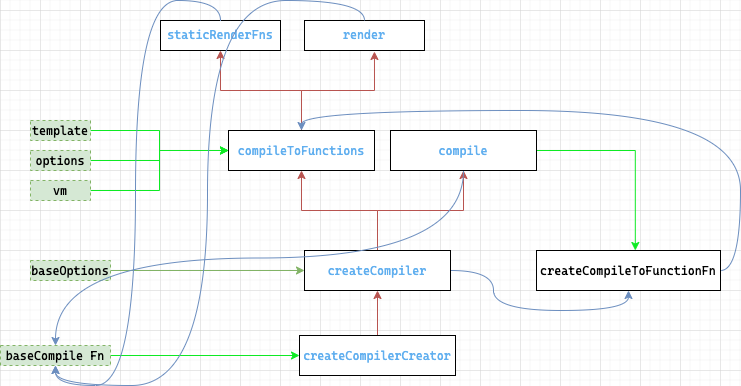

The diagram above was exported from draw.io. Its source (the exported page's mxGraphModel, read from the mxfile embedded in the PNG):
<mxGraphModel dx="1106" dy="767" grid="1" gridSize="10" guides="1" tooltips="1" connect="1" arrows="1" fold="1" page="1" pageScale="1" pageWidth="827" pageHeight="1169" background="none" math="0" shadow="0">
  <root>
    <mxCell id="WIyWlLk6GJQsqaUBKTNV-0" />
    <mxCell id="WIyWlLk6GJQsqaUBKTNV-1" parent="WIyWlLk6GJQsqaUBKTNV-0" />
    <mxCell id="5QZ1hsU0GrlBrNzgnO1z-24" style="edgeStyle=orthogonalEdgeStyle;rounded=0;orthogonalLoop=1;jettySize=auto;html=1;fontColor=#000000;strokeColor=#b85450;entryX=0.583;entryY=1.033;entryDx=0;entryDy=0;fillColor=#f8cecc;entryPerimeter=0;" edge="1" parent="WIyWlLk6GJQsqaUBKTNV-1" source="5QZ1hsU0GrlBrNzgnO1z-19" target="5QZ1hsU0GrlBrNzgnO1z-28">
      <mxGeometry relative="1" as="geometry">
        <mxPoint x="270" y="130" as="targetPoint" />
      </mxGeometry>
    </mxCell>
    <mxCell id="5QZ1hsU0GrlBrNzgnO1z-25" style="edgeStyle=orthogonalEdgeStyle;rounded=0;orthogonalLoop=1;jettySize=auto;html=1;entryX=0.5;entryY=1;entryDx=0;entryDy=0;fontColor=#000000;strokeColor=#b85450;fillColor=#f8cecc;" edge="1" parent="WIyWlLk6GJQsqaUBKTNV-1" source="5QZ1hsU0GrlBrNzgnO1z-19" target="5QZ1hsU0GrlBrNzgnO1z-29">
      <mxGeometry relative="1" as="geometry">
        <mxPoint x="270" y="210" as="targetPoint" />
      </mxGeometry>
    </mxCell>
    <mxCell id="5QZ1hsU0GrlBrNzgnO1z-19" value="&lt;div style=&quot;color: rgb(171, 178, 191); font-family: &amp;quot;cascadia code&amp;quot;, &amp;quot;space mono&amp;quot;, &amp;quot;roboto mono&amp;quot;, menlo, monaco, &amp;quot;courier new&amp;quot;, monospace, menlo, monaco, &amp;quot;courier new&amp;quot;, monospace; line-height: 18px;&quot;&gt;&lt;span style=&quot;color: #61afef&quot;&gt;compileToFunctions&lt;/span&gt;&lt;/div&gt;" style="rounded=0;whiteSpace=wrap;html=1;labelBackgroundColor=none;fontColor=#000000;gradientColor=none;" vertex="1" parent="WIyWlLk6GJQsqaUBKTNV-1">
      <mxGeometry x="268" y="360" width="146" height="40" as="geometry" />
    </mxCell>
    <mxCell id="5QZ1hsU0GrlBrNzgnO1z-62" style="edgeStyle=orthogonalEdgeStyle;rounded=0;orthogonalLoop=1;jettySize=auto;html=1;exitX=1;exitY=0.5;exitDx=0;exitDy=0;entryX=0;entryY=0.5;entryDx=0;entryDy=0;fontColor=#61AFEF;strokeColor=#0EEA24;" edge="1" parent="WIyWlLk6GJQsqaUBKTNV-1" source="5QZ1hsU0GrlBrNzgnO1z-26" target="5QZ1hsU0GrlBrNzgnO1z-19">
      <mxGeometry relative="1" as="geometry" />
    </mxCell>
    <mxCell id="5QZ1hsU0GrlBrNzgnO1z-26" value="&lt;div style=&quot;font-family: &amp;quot;cascadia code&amp;quot;, &amp;quot;space mono&amp;quot;, &amp;quot;roboto mono&amp;quot;, menlo, monaco, &amp;quot;courier new&amp;quot;, monospace, menlo, monaco, &amp;quot;courier new&amp;quot;, monospace; line-height: 18px;&quot;&gt;&lt;div style=&quot;font-family: &amp;quot;cascadia code&amp;quot; , &amp;quot;space mono&amp;quot; , &amp;quot;roboto mono&amp;quot; , &amp;quot;menlo&amp;quot; , &amp;quot;monaco&amp;quot; , &amp;quot;courier new&amp;quot; , monospace , &amp;quot;menlo&amp;quot; , &amp;quot;monaco&amp;quot; , &amp;quot;courier new&amp;quot; , monospace ; line-height: 18px&quot;&gt;template&lt;/div&gt;&lt;/div&gt;" style="rounded=0;whiteSpace=wrap;html=1;labelBackgroundColor=none;fillColor=#d5e8d4;strokeColor=#82b366;dashed=1;fontColor=default;" vertex="1" parent="WIyWlLk6GJQsqaUBKTNV-1">
      <mxGeometry x="70" y="350" width="60" height="20" as="geometry" />
    </mxCell>
    <mxCell id="5QZ1hsU0GrlBrNzgnO1z-28" value="&lt;span style=&quot;font-family: &amp;quot;cascadia code&amp;quot;, &amp;quot;space mono&amp;quot;, &amp;quot;roboto mono&amp;quot;, menlo, monaco, &amp;quot;courier new&amp;quot;, monospace, menlo, monaco, &amp;quot;courier new&amp;quot;, monospace;&quot;&gt;render&lt;/span&gt;" style="rounded=0;whiteSpace=wrap;html=1;labelBackgroundColor=none;fontColor=#61AFEF;gradientColor=none;" vertex="1" parent="WIyWlLk6GJQsqaUBKTNV-1">
      <mxGeometry x="344" y="250" width="120" height="30" as="geometry" />
    </mxCell>
    <mxCell id="5QZ1hsU0GrlBrNzgnO1z-29" value="&lt;span style=&quot;font-family: &amp;quot;cascadia code&amp;quot;, &amp;quot;space mono&amp;quot;, &amp;quot;roboto mono&amp;quot;, menlo, monaco, &amp;quot;courier new&amp;quot;, monospace, menlo, monaco, &amp;quot;courier new&amp;quot;, monospace;&quot;&gt;staticRenderFns&lt;/span&gt;" style="rounded=0;whiteSpace=wrap;html=1;labelBackgroundColor=none;fontColor=#61AFEF;gradientColor=none;labelBorderColor=none;" vertex="1" parent="WIyWlLk6GJQsqaUBKTNV-1">
      <mxGeometry x="200" y="250" width="120" height="30" as="geometry" />
    </mxCell>
    <mxCell id="5QZ1hsU0GrlBrNzgnO1z-48" style="edgeStyle=orthogonalEdgeStyle;rounded=0;orthogonalLoop=1;jettySize=auto;html=1;entryX=0.5;entryY=1;entryDx=0;entryDy=0;fontColor=#000000;strokeColor=#b85450;fillColor=#f8cecc;" edge="1" parent="WIyWlLk6GJQsqaUBKTNV-1" source="5QZ1hsU0GrlBrNzgnO1z-45" target="5QZ1hsU0GrlBrNzgnO1z-19">
      <mxGeometry relative="1" as="geometry" />
    </mxCell>
    <mxCell id="5QZ1hsU0GrlBrNzgnO1z-64" style="edgeStyle=orthogonalEdgeStyle;rounded=0;orthogonalLoop=1;jettySize=auto;html=1;exitX=1;exitY=0.5;exitDx=0;exitDy=0;entryX=0;entryY=0.5;entryDx=0;entryDy=0;fontColor=#61AFEF;strokeColor=#0EEA24;" edge="1" parent="WIyWlLk6GJQsqaUBKTNV-1" source="5QZ1hsU0GrlBrNzgnO1z-31" target="5QZ1hsU0GrlBrNzgnO1z-19">
      <mxGeometry relative="1" as="geometry" />
    </mxCell>
    <mxCell id="5QZ1hsU0GrlBrNzgnO1z-31" value="&lt;div style=&quot;font-family: &amp;quot;cascadia code&amp;quot;, &amp;quot;space mono&amp;quot;, &amp;quot;roboto mono&amp;quot;, menlo, monaco, &amp;quot;courier new&amp;quot;, monospace, menlo, monaco, &amp;quot;courier new&amp;quot;, monospace; line-height: 18px;&quot;&gt;&lt;div style=&quot;font-family: &amp;quot;cascadia code&amp;quot; , &amp;quot;space mono&amp;quot; , &amp;quot;roboto mono&amp;quot; , &amp;quot;menlo&amp;quot; , &amp;quot;monaco&amp;quot; , &amp;quot;courier new&amp;quot; , monospace , &amp;quot;menlo&amp;quot; , &amp;quot;monaco&amp;quot; , &amp;quot;courier new&amp;quot; , monospace ; line-height: 18px&quot;&gt;vm&lt;/div&gt;&lt;/div&gt;" style="rounded=0;whiteSpace=wrap;html=1;labelBackgroundColor=none;fillColor=#d5e8d4;strokeColor=#82b366;dashed=1;fontColor=default;" vertex="1" parent="WIyWlLk6GJQsqaUBKTNV-1">
      <mxGeometry x="70" y="410" width="60" height="20" as="geometry" />
    </mxCell>
    <mxCell id="5QZ1hsU0GrlBrNzgnO1z-67" style="edgeStyle=orthogonalEdgeStyle;rounded=0;orthogonalLoop=1;jettySize=auto;html=1;entryX=0.5;entryY=1;entryDx=0;entryDy=0;fontColor=#61AFEF;strokeColor=#b85450;fillColor=#f8cecc;" edge="1" parent="WIyWlLk6GJQsqaUBKTNV-1" source="5QZ1hsU0GrlBrNzgnO1z-45" target="5QZ1hsU0GrlBrNzgnO1z-49">
      <mxGeometry relative="1" as="geometry" />
    </mxCell>
    <mxCell id="5QZ1hsU0GrlBrNzgnO1z-98" style="edgeStyle=orthogonalEdgeStyle;curved=1;orthogonalLoop=1;jettySize=auto;html=1;exitX=1;exitY=0.5;exitDx=0;exitDy=0;entryX=0.5;entryY=1;entryDx=0;entryDy=0;fontColor=default;startArrow=none;startFill=0;endArrow=classic;endFill=1;strokeColor=#6c8ebf;fillColor=#dae8fc;" edge="1" parent="WIyWlLk6GJQsqaUBKTNV-1" source="5QZ1hsU0GrlBrNzgnO1z-45" target="5QZ1hsU0GrlBrNzgnO1z-85">
      <mxGeometry relative="1" as="geometry" />
    </mxCell>
    <mxCell id="5QZ1hsU0GrlBrNzgnO1z-45" value="&lt;div style=&quot;color: rgb(171 , 178 , 191) ; font-family: &amp;quot;cascadia code&amp;quot; , &amp;quot;space mono&amp;quot; , &amp;quot;roboto mono&amp;quot; , &amp;quot;menlo&amp;quot; , &amp;quot;monaco&amp;quot; , &amp;quot;courier new&amp;quot; , monospace , &amp;quot;menlo&amp;quot; , &amp;quot;monaco&amp;quot; , &amp;quot;courier new&amp;quot; , monospace ; line-height: 18px&quot;&gt;&lt;div style=&quot;font-family: &amp;quot;cascadia code&amp;quot;, &amp;quot;space mono&amp;quot;, &amp;quot;roboto mono&amp;quot;, menlo, monaco, &amp;quot;courier new&amp;quot;, monospace, menlo, monaco, &amp;quot;courier new&amp;quot;, monospace; line-height: 18px;&quot;&gt;&lt;span style=&quot;color: #61afef&quot;&gt;createCompiler&lt;/span&gt;&lt;/div&gt;&lt;/div&gt;" style="rounded=0;whiteSpace=wrap;html=1;labelBackgroundColor=none;fontColor=#000000;gradientColor=none;" vertex="1" parent="WIyWlLk6GJQsqaUBKTNV-1">
      <mxGeometry x="344" y="480" width="146" height="40" as="geometry" />
    </mxCell>
    <mxCell id="5QZ1hsU0GrlBrNzgnO1z-47" style="edgeStyle=orthogonalEdgeStyle;rounded=0;orthogonalLoop=1;jettySize=auto;html=1;entryX=0;entryY=0.5;entryDx=0;entryDy=0;fontColor=#000000;strokeColor=#82b366;fillColor=#d5e8d4;" edge="1" parent="WIyWlLk6GJQsqaUBKTNV-1" source="5QZ1hsU0GrlBrNzgnO1z-46" target="5QZ1hsU0GrlBrNzgnO1z-45">
      <mxGeometry relative="1" as="geometry" />
    </mxCell>
    <mxCell id="5QZ1hsU0GrlBrNzgnO1z-46" value="&lt;div style=&quot;font-family: &amp;quot;cascadia code&amp;quot;, &amp;quot;space mono&amp;quot;, &amp;quot;roboto mono&amp;quot;, menlo, monaco, &amp;quot;courier new&amp;quot;, monospace, menlo, monaco, &amp;quot;courier new&amp;quot;, monospace; line-height: 18px;&quot;&gt;&lt;div style=&quot;font-family: &amp;quot;cascadia code&amp;quot; , &amp;quot;space mono&amp;quot; , &amp;quot;roboto mono&amp;quot; , &amp;quot;menlo&amp;quot; , &amp;quot;monaco&amp;quot; , &amp;quot;courier new&amp;quot; , monospace , &amp;quot;menlo&amp;quot; , &amp;quot;monaco&amp;quot; , &amp;quot;courier new&amp;quot; , monospace ; line-height: 18px&quot;&gt;&lt;div style=&quot;font-family: &amp;quot;cascadia code&amp;quot;, &amp;quot;space mono&amp;quot;, &amp;quot;roboto mono&amp;quot;, menlo, monaco, &amp;quot;courier new&amp;quot;, monospace, menlo, monaco, &amp;quot;courier new&amp;quot;, monospace; line-height: 18px;&quot;&gt;baseOptions&lt;/div&gt;&lt;/div&gt;&lt;/div&gt;" style="rounded=0;whiteSpace=wrap;html=1;labelBackgroundColor=none;fillColor=#d5e8d4;strokeColor=#82b366;dashed=1;fontColor=default;" vertex="1" parent="WIyWlLk6GJQsqaUBKTNV-1">
      <mxGeometry x="70" y="490" width="80" height="20" as="geometry" />
    </mxCell>
    <mxCell id="5QZ1hsU0GrlBrNzgnO1z-99" style="edgeStyle=orthogonalEdgeStyle;orthogonalLoop=1;jettySize=auto;html=1;exitX=1;exitY=0.5;exitDx=0;exitDy=0;entryX=0.537;entryY=0;entryDx=0;entryDy=0;entryPerimeter=0;fontColor=default;startArrow=none;startFill=0;endArrow=classic;endFill=1;strokeColor=#0EEA24;rounded=0;" edge="1" parent="WIyWlLk6GJQsqaUBKTNV-1" source="5QZ1hsU0GrlBrNzgnO1z-49" target="5QZ1hsU0GrlBrNzgnO1z-85">
      <mxGeometry relative="1" as="geometry" />
    </mxCell>
    <mxCell id="5QZ1hsU0GrlBrNzgnO1z-49" value="&lt;div style=&quot;color: rgb(171 , 178 , 191) ; font-family: &amp;#34;cascadia code&amp;#34; , &amp;#34;space mono&amp;#34; , &amp;#34;roboto mono&amp;#34; , &amp;#34;menlo&amp;#34; , &amp;#34;monaco&amp;#34; , &amp;#34;courier new&amp;#34; , monospace , &amp;#34;menlo&amp;#34; , &amp;#34;monaco&amp;#34; , &amp;#34;courier new&amp;#34; , monospace ; line-height: 18px&quot;&gt;&lt;span style=&quot;color: #61afef&quot;&gt;compile&lt;/span&gt;&lt;/div&gt;" style="rounded=0;whiteSpace=wrap;html=1;labelBackgroundColor=none;fontColor=#000000;gradientColor=none;" vertex="1" parent="WIyWlLk6GJQsqaUBKTNV-1">
      <mxGeometry x="430" y="360" width="146" height="40" as="geometry" />
    </mxCell>
    <mxCell id="5QZ1hsU0GrlBrNzgnO1z-60" style="edgeStyle=orthogonalEdgeStyle;rounded=0;orthogonalLoop=1;jettySize=auto;html=1;exitX=1;exitY=0.5;exitDx=0;exitDy=0;entryX=0;entryY=0.5;entryDx=0;entryDy=0;fontColor=#61AFEF;strokeColor=#0EEA24;" edge="1" parent="WIyWlLk6GJQsqaUBKTNV-1" source="5QZ1hsU0GrlBrNzgnO1z-30" target="5QZ1hsU0GrlBrNzgnO1z-19">
      <mxGeometry relative="1" as="geometry" />
    </mxCell>
    <mxCell id="5QZ1hsU0GrlBrNzgnO1z-30" value="&lt;div style=&quot;font-family: &amp;quot;cascadia code&amp;quot;, &amp;quot;space mono&amp;quot;, &amp;quot;roboto mono&amp;quot;, menlo, monaco, &amp;quot;courier new&amp;quot;, monospace, menlo, monaco, &amp;quot;courier new&amp;quot;, monospace; line-height: 18px;&quot;&gt;&lt;div style=&quot;font-family: &amp;quot;cascadia code&amp;quot; , &amp;quot;space mono&amp;quot; , &amp;quot;roboto mono&amp;quot; , &amp;quot;menlo&amp;quot; , &amp;quot;monaco&amp;quot; , &amp;quot;courier new&amp;quot; , monospace , &amp;quot;menlo&amp;quot; , &amp;quot;monaco&amp;quot; , &amp;quot;courier new&amp;quot; , monospace ; line-height: 18px&quot;&gt;options&lt;/div&gt;&lt;/div&gt;" style="rounded=0;whiteSpace=wrap;html=1;labelBackgroundColor=none;fillColor=#d5e8d4;strokeColor=#82b366;dashed=1;fontColor=default;" vertex="1" parent="WIyWlLk6GJQsqaUBKTNV-1">
      <mxGeometry x="70" y="380" width="60" height="20" as="geometry" />
    </mxCell>
    <mxCell id="5QZ1hsU0GrlBrNzgnO1z-79" style="edgeStyle=orthogonalEdgeStyle;rounded=0;orthogonalLoop=1;jettySize=auto;html=1;exitX=0.5;exitY=0;exitDx=0;exitDy=0;entryX=0.5;entryY=1;entryDx=0;entryDy=0;fontColor=default;strokeColor=#b85450;fillColor=#f8cecc;" edge="1" parent="WIyWlLk6GJQsqaUBKTNV-1" source="5QZ1hsU0GrlBrNzgnO1z-70" target="5QZ1hsU0GrlBrNzgnO1z-45">
      <mxGeometry relative="1" as="geometry" />
    </mxCell>
    <mxCell id="5QZ1hsU0GrlBrNzgnO1z-70" value="&lt;div style=&quot;color: rgb(171 , 178 , 191) ; font-family: &amp;quot;cascadia code&amp;quot; , &amp;quot;space mono&amp;quot; , &amp;quot;roboto mono&amp;quot; , &amp;quot;menlo&amp;quot; , &amp;quot;monaco&amp;quot; , &amp;quot;courier new&amp;quot; , monospace , &amp;quot;menlo&amp;quot; , &amp;quot;monaco&amp;quot; , &amp;quot;courier new&amp;quot; , monospace ; line-height: 18px&quot;&gt;&lt;div style=&quot;font-family: &amp;quot;cascadia code&amp;quot; , &amp;quot;space mono&amp;quot; , &amp;quot;roboto mono&amp;quot; , &amp;quot;menlo&amp;quot; , &amp;quot;monaco&amp;quot; , &amp;quot;courier new&amp;quot; , monospace , &amp;quot;menlo&amp;quot; , &amp;quot;monaco&amp;quot; , &amp;quot;courier new&amp;quot; , monospace ; line-height: 18px&quot;&gt;&lt;div style=&quot;font-family: &amp;quot;cascadia code&amp;quot;, &amp;quot;space mono&amp;quot;, &amp;quot;roboto mono&amp;quot;, menlo, monaco, &amp;quot;courier new&amp;quot;, monospace, menlo, monaco, &amp;quot;courier new&amp;quot;, monospace; line-height: 18px;&quot;&gt;&lt;span style=&quot;color: #61afef&quot;&gt;createCompilerCreator&lt;/span&gt;&lt;/div&gt;&lt;/div&gt;&lt;/div&gt;" style="rounded=0;whiteSpace=wrap;html=1;labelBackgroundColor=none;fontColor=#000000;gradientColor=none;" vertex="1" parent="WIyWlLk6GJQsqaUBKTNV-1">
      <mxGeometry x="339" y="565" width="156" height="40" as="geometry" />
    </mxCell>
    <mxCell id="5QZ1hsU0GrlBrNzgnO1z-76" style="edgeStyle=orthogonalEdgeStyle;rounded=0;orthogonalLoop=1;jettySize=auto;html=1;exitX=1;exitY=0.5;exitDx=0;exitDy=0;entryX=0;entryY=0.5;entryDx=0;entryDy=0;fontColor=#61AFEF;strokeColor=#0EEA24;" edge="1" parent="WIyWlLk6GJQsqaUBKTNV-1" source="5QZ1hsU0GrlBrNzgnO1z-73" target="5QZ1hsU0GrlBrNzgnO1z-70">
      <mxGeometry relative="1" as="geometry" />
    </mxCell>
    <mxCell id="5QZ1hsU0GrlBrNzgnO1z-94" style="edgeStyle=orthogonalEdgeStyle;curved=1;orthogonalLoop=1;jettySize=auto;html=1;exitX=0.5;exitY=0;exitDx=0;exitDy=0;entryX=0.5;entryY=1;entryDx=0;entryDy=0;fontColor=default;strokeColor=#6c8ebf;fillColor=#dae8fc;startArrow=classic;startFill=1;endArrow=none;endFill=0;" edge="1" parent="WIyWlLk6GJQsqaUBKTNV-1" source="5QZ1hsU0GrlBrNzgnO1z-73" target="5QZ1hsU0GrlBrNzgnO1z-49">
      <mxGeometry relative="1" as="geometry" />
    </mxCell>
    <mxCell id="5QZ1hsU0GrlBrNzgnO1z-95" style="edgeStyle=orthogonalEdgeStyle;curved=1;orthogonalLoop=1;jettySize=auto;html=1;exitX=0.5;exitY=1;exitDx=0;exitDy=0;entryX=0.5;entryY=0;entryDx=0;entryDy=0;fontColor=default;startArrow=classic;startFill=1;endArrow=none;endFill=0;strokeColor=#6c8ebf;fillColor=#dae8fc;" edge="1" parent="WIyWlLk6GJQsqaUBKTNV-1" source="5QZ1hsU0GrlBrNzgnO1z-73" target="5QZ1hsU0GrlBrNzgnO1z-29">
      <mxGeometry relative="1" as="geometry" />
    </mxCell>
    <mxCell id="5QZ1hsU0GrlBrNzgnO1z-96" style="edgeStyle=orthogonalEdgeStyle;curved=1;orthogonalLoop=1;jettySize=auto;html=1;exitX=0.5;exitY=1;exitDx=0;exitDy=0;entryX=0.5;entryY=0;entryDx=0;entryDy=0;fontColor=default;startArrow=classic;startFill=1;endArrow=none;endFill=0;strokeColor=#6c8ebf;fillColor=#dae8fc;" edge="1" parent="WIyWlLk6GJQsqaUBKTNV-1" source="5QZ1hsU0GrlBrNzgnO1z-73" target="5QZ1hsU0GrlBrNzgnO1z-28">
      <mxGeometry relative="1" as="geometry" />
    </mxCell>
    <mxCell id="5QZ1hsU0GrlBrNzgnO1z-73" value="&lt;div style=&quot;font-family: &amp;#34;cascadia code&amp;#34; , &amp;#34;space mono&amp;#34; , &amp;#34;roboto mono&amp;#34; , &amp;#34;menlo&amp;#34; , &amp;#34;monaco&amp;#34; , &amp;#34;courier new&amp;#34; , monospace , &amp;#34;menlo&amp;#34; , &amp;#34;monaco&amp;#34; , &amp;#34;courier new&amp;#34; , monospace ; line-height: 18px&quot;&gt;&lt;div style=&quot;font-family: &amp;#34;cascadia code&amp;#34; , &amp;#34;space mono&amp;#34; , &amp;#34;roboto mono&amp;#34; , &amp;#34;menlo&amp;#34; , &amp;#34;monaco&amp;#34; , &amp;#34;courier new&amp;#34; , monospace , &amp;#34;menlo&amp;#34; , &amp;#34;monaco&amp;#34; , &amp;#34;courier new&amp;#34; , monospace ; line-height: 18px&quot;&gt;&lt;div style=&quot;font-family: &amp;#34;cascadia code&amp;#34; , &amp;#34;space mono&amp;#34; , &amp;#34;roboto mono&amp;#34; , &amp;#34;menlo&amp;#34; , &amp;#34;monaco&amp;#34; , &amp;#34;courier new&amp;#34; , monospace , &amp;#34;menlo&amp;#34; , &amp;#34;monaco&amp;#34; , &amp;#34;courier new&amp;#34; , monospace ; line-height: 18px&quot;&gt;&lt;div style=&quot;font-family: &amp;#34;cascadia code&amp;#34; , &amp;#34;space mono&amp;#34; , &amp;#34;roboto mono&amp;#34; , &amp;#34;menlo&amp;#34; , &amp;#34;monaco&amp;#34; , &amp;#34;courier new&amp;#34; , monospace , &amp;#34;menlo&amp;#34; , &amp;#34;monaco&amp;#34; , &amp;#34;courier new&amp;#34; , monospace ; line-height: 18px&quot;&gt;&lt;span&gt;baseCompile Fn&lt;/span&gt;&lt;/div&gt;&lt;/div&gt;&lt;/div&gt;&lt;/div&gt;" style="rounded=0;whiteSpace=wrap;html=1;labelBackgroundColor=none;fillColor=#d5e8d4;strokeColor=#82b366;dashed=1;fontColor=default;" vertex="1" parent="WIyWlLk6GJQsqaUBKTNV-1">
      <mxGeometry x="40" y="575" width="110" height="20" as="geometry" />
    </mxCell>
    <mxCell id="5QZ1hsU0GrlBrNzgnO1z-100" style="edgeStyle=orthogonalEdgeStyle;orthogonalLoop=1;jettySize=auto;html=1;exitX=1;exitY=0.5;exitDx=0;exitDy=0;entryX=0.5;entryY=0;entryDx=0;entryDy=0;fontColor=default;startArrow=none;startFill=0;endArrow=classic;endFill=1;strokeColor=#6c8ebf;fillColor=#dae8fc;curved=1;" edge="1" parent="WIyWlLk6GJQsqaUBKTNV-1" source="5QZ1hsU0GrlBrNzgnO1z-85" target="5QZ1hsU0GrlBrNzgnO1z-19">
      <mxGeometry relative="1" as="geometry" />
    </mxCell>
    <mxCell id="5QZ1hsU0GrlBrNzgnO1z-85" value="&lt;div style=&quot;font-family: &amp;quot;cascadia code&amp;quot;, &amp;quot;space mono&amp;quot;, &amp;quot;roboto mono&amp;quot;, menlo, monaco, &amp;quot;courier new&amp;quot;, monospace, menlo, monaco, &amp;quot;courier new&amp;quot;, monospace; line-height: 18px;&quot;&gt;&lt;div style=&quot;font-family: &amp;quot;cascadia code&amp;quot; , &amp;quot;space mono&amp;quot; , &amp;quot;roboto mono&amp;quot; , &amp;quot;menlo&amp;quot; , &amp;quot;monaco&amp;quot; , &amp;quot;courier new&amp;quot; , monospace , &amp;quot;menlo&amp;quot; , &amp;quot;monaco&amp;quot; , &amp;quot;courier new&amp;quot; , monospace ; line-height: 18px&quot;&gt;&lt;div style=&quot;font-family: &amp;quot;cascadia code&amp;quot; , &amp;quot;space mono&amp;quot; , &amp;quot;roboto mono&amp;quot; , &amp;quot;menlo&amp;quot; , &amp;quot;monaco&amp;quot; , &amp;quot;courier new&amp;quot; , monospace , &amp;quot;menlo&amp;quot; , &amp;quot;monaco&amp;quot; , &amp;quot;courier new&amp;quot; , monospace ; line-height: 18px&quot;&gt;&lt;div style=&quot;font-family: &amp;quot;cascadia code&amp;quot;, &amp;quot;space mono&amp;quot;, &amp;quot;roboto mono&amp;quot;, menlo, monaco, &amp;quot;courier new&amp;quot;, monospace, menlo, monaco, &amp;quot;courier new&amp;quot;, monospace; line-height: 18px;&quot;&gt;&lt;span style=&quot;&quot;&gt;createCompileToFunctionFn&lt;/span&gt;&lt;/div&gt;&lt;/div&gt;&lt;/div&gt;&lt;/div&gt;" style="rounded=0;whiteSpace=wrap;html=1;labelBackgroundColor=none;fontColor=default;gradientColor=none;" vertex="1" parent="WIyWlLk6GJQsqaUBKTNV-1">
      <mxGeometry x="576" y="480" width="184" height="40" as="geometry" />
    </mxCell>
  </root>
</mxGraphModel>